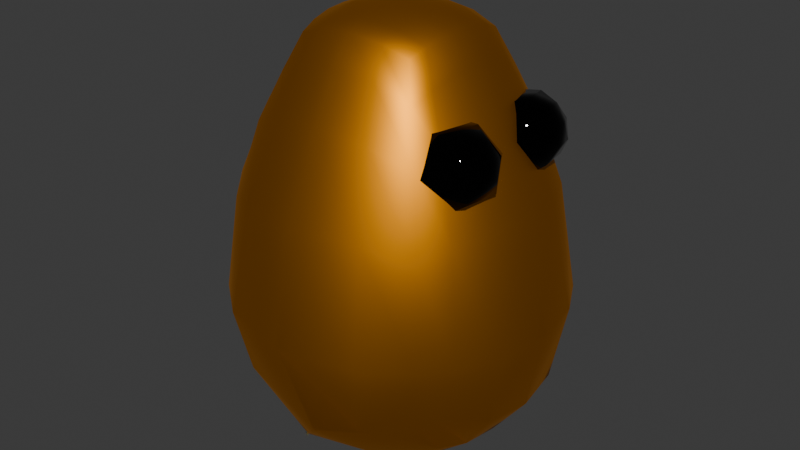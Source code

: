 # Source: blob.blend  (saved by Blender 4.2.66; exported with 4.5.12 LTS)
import bpy
from mathutils import Matrix  # noqa: F401  (used for matrix-valued properties, if any)

bpy.ops.wm.read_factory_settings(use_empty=True)
scene = bpy.context.scene
scene.name = 'Scene'

# ---- collections
col_collection = bpy.data.collections.new('Collection'); scene.collection.children.link(col_collection)

# ---- materials (node trees are filled in below, after node groups)
mat_material = bpy.data.materials.new('Material')
mat_material.alpha_threshold = 0.0
mat_material.roughness = 0.5
mat_material.line_color = (0.0, 0.0, 0.0, 1.0)
mat_material_001 = bpy.data.materials.new('Material.001')
mat_material_002 = bpy.data.materials.new('Material.002')

# ---- material node trees
mat_material.use_nodes = True; mat_material.node_tree.nodes.clear()
_N = mat_material.node_tree.nodes; _L = mat_material.node_tree.links
n0 = _N.new('ShaderNodeOutputMaterial'); n0.name = 'Material Output'; n0.location = (300, 300)
n1 = _N.new('ShaderNodeBsdfPrincipled'); n1.name = 'Principled BSDF'; n1.location = (10, 300)
n1.inputs[0].default_value = (0.8003, 0.2925, 0.0, 1.0)
n1.inputs[1].default_value = 1.0
n1.inputs[3].default_value = 10.25
_L.new(n1.outputs[0], n0.inputs[0])
n0.is_active_output = True
mat_material_001.use_nodes = True; mat_material_001.node_tree.nodes.clear()
_N = mat_material_001.node_tree.nodes; _L = mat_material_001.node_tree.links
n0 = _N.new('ShaderNodeBsdfPrincipled'); n0.name = 'Principled BSDF'; n0.location = (10, 300)
n0.inputs[0].default_value = (0.0, 0.0, 0.0, 1.0)
n0.inputs[1].default_value = 0.7973
n0.inputs[2].default_value = 0.0
n0.inputs[3].default_value = 1.7
n1 = _N.new('ShaderNodeOutputMaterial'); n1.name = 'Material Output'; n1.location = (300, 300)
_L.new(n0.outputs[0], n1.inputs[0])
n1.is_active_output = True
mat_material_002.use_nodes = True; mat_material_002.node_tree.nodes.clear()
_N = mat_material_002.node_tree.nodes; _L = mat_material_002.node_tree.links
n0 = _N.new('ShaderNodeBsdfPrincipled'); n0.name = 'Principled BSDF'; n0.location = (10, 300)
n0.inputs[0].default_value = (0.5689, 0.5689, 0.5689, 1.0)
n0.inputs[1].default_value = 1.0
n0.inputs[2].default_value = 0.3282
n1 = _N.new('ShaderNodeOutputMaterial'); n1.name = 'Material Output'; n1.location = (300, 300)
_L.new(n0.outputs[0], n1.inputs[0])
n1.is_active_output = True

# ---- world
world_world = bpy.data.worlds.new('World'); scene.world = world_world
world_world.use_nodes = True; world_world.node_tree.nodes.clear()
_N = world_world.node_tree.nodes; _L = world_world.node_tree.links
n0 = _N.new('ShaderNodeOutputWorld'); n0.name = 'World Output'; n0.location = (300, 300)
n1 = _N.new('ShaderNodeBackground'); n1.name = 'Background'; n1.location = (10, 300)
n1.inputs[0].default_value = (0.05088, 0.05088, 0.05088, 1.0)
_L.new(n1.outputs[0], n0.inputs[0])
n0.is_active_output = True
world_world.color = (0.05088, 0.05088, 0.05088)
world_world.sun_shadow_jitter_overblur = 0.0

# ---- meshes
me_cube = bpy.data.meshes.new('Cube')
me_cube.from_pydata([(0.4282, -0.4282, 1.844), (0.6736, -0.6736, -0.6367), (-0.4282, -0.4282, 1.844), (-0.6736, -0.6736, -0.6736), (-0.8391, 0.0, -0.8391), (0.4692, 0.0, 1.933), (-0.4692, 0.0, 1.933), (0.8391, 0.0, -0.8391), (-0.793, -0.793, -0.3728), (-0.8383, -0.8383, 0.05943), (-0.7696, -0.7696, 0.7307), (-0.6443, -0.6443, 1.267), (-0.5243, -0.5243, 1.599), (0.5243, -0.5243, 1.599), (0.6443, -0.6443, 1.267), (0.7696, -0.7696, 0.7307), (0.8383, -0.8383, 0.05943), (0.6747, -0.793, -0.3728), (0.5985, 0.0, 1.751), (0.7868, 0.0, 1.43), (1.036, 0.0, 0.8515), (1.21, 0.0, 0.0724), (1.091, 0.0, -0.513), (-0.5985, 0.0, 1.751), (-0.7868, 0.0, 1.43), (-1.036, 0.0, 0.8515), (-1.21, 0.0, 0.0724), (-1.091, 0.0, -0.513), (0.229, -0.458, 1.908), (0.0, -0.4692, 1.933), (-0.229, -0.458, 1.908), (-0.2228, -0.7875, -0.7875), (-0.09787, -0.8677, -0.833), (0.3938, -0.7875, -0.7875), (0.5389, 0.0, -1.078), (0.0, 0.0, -1.119), (-0.5389, 0.0, -1.078), (-0.2538, 0.0, 2.017), (0.0, 0.0, 2.049), (0.2538, 0.0, 2.017), (0.4944, -0.9888, -0.4648), (0.2011, -1.108, -0.5131), (-0.4743, -0.9888, -0.3893), (0.5381, -1.076, 0.06579), (0.007734, -1.21, 0.07235), (-0.5381, -1.076, 0.06579), (0.4731, -0.9462, 0.8476), (0.0, -1.036, 0.8515), (-0.4731, -0.9462, 0.8476), (0.3716, -0.7433, 1.379), (0.0, -0.7868, 1.43), (-0.3716, -0.7433, 1.379), (0.2887, -0.5773, 1.704), (0.0, -0.5985, 1.751), (-0.2887, -0.5773, 1.704), (-0.815, -0.2717, -0.815), (-0.753, -0.502, -0.753), (0.4641, -0.1547, 1.922), (0.4498, -0.2999, 1.891), (-0.4498, -0.2999, 1.891), (-0.4641, -0.1547, 1.922), (0.753, -0.502, -0.753), (0.815, -0.2717, -0.815), (-0.9255, -0.617, -0.4351), (-1.042, -0.3474, -0.4899), (-0.9971, -0.6647, 0.06526), (-1.145, -0.3817, 0.06851), (-0.8899, -0.5933, 0.8332), (-0.9931, -0.331, 0.8496), (-0.7137, -0.4758, 1.355), (-0.7666, -0.2555, 1.406), (-0.5622, -0.3748, 1.674), (-0.5888, -0.1963, 1.729), (1.042, -0.3474, -0.4899), (0.8071, -0.617, -0.4351), (1.145, -0.3817, 0.06851), (0.9971, -0.6647, 0.06526), (0.9931, -0.331, 0.8496), (0.8899, -0.5933, 0.8332), (0.7666, -0.2555, 1.406), (0.7137, -0.4758, 1.355), (0.5888, -0.1963, 1.729), (0.5622, -0.3748, 1.674), (-0.5152, -0.3435, -1.03), (-0.4585, -0.6113, -0.917), (0.0, -0.3824, -1.119), (-0.2517, -0.6656, -0.9375), (0.5152, -0.3435, -1.03), (0.4585, -0.6113, -0.917), (0.2507, -0.1672, 2.003), (0.242, -0.3226, 1.965), (0.0, -0.1719, 2.034), (0.0, -0.3313, 1.993), (-0.2507, -0.1672, 2.003), (-0.242, -0.3226, 1.965), (0.9789, -0.2571, 1.329), (0.9043, -0.1351, 1.292), (0.7826, -0.07087, 1.239), (1.012, -0.3324, 1.212), (0.9625, -0.2656, 1.091), (0.8497, -0.2216, 1.006), (0.9854, -0.4724, 1.208), (0.9156, -0.508, 1.083), (0.7956, -0.5014, 0.9971), (0.9248, -0.5369, 1.32), (0.8106, -0.6198, 1.276), (0.6743, -0.6305, 1.221), (0.9864, -0.4041, 1.339), (0.8912, -0.4615, 1.436), (0.7524, -0.4892, 1.478), (0.6071, -0.4798, 1.453), (0.9182, -0.3216, 1.44), (0.7992, -0.2469, 1.486), (0.6612, -0.2, 1.462)], [], [(94, 59, 2, 30), (54, 30, 2, 12), (88, 61, 1, 33), (82, 58, 0, 13), (72, 60, 6, 23), (55, 64, 27, 4), (64, 66, 26, 27), (66, 68, 25, 26), (68, 70, 24, 25), (70, 72, 23, 24), (61, 74, 17, 1), (74, 76, 16, 17), (76, 78, 15, 16), (78, 80, 14, 15), (80, 82, 13, 14), (31, 42, 8, 3), (42, 45, 9, 8), (45, 48, 10, 9), (48, 51, 11, 10), (51, 54, 12, 11), (14, 13, 52, 49), (49, 52, 53, 50), (50, 53, 54, 51), (15, 14, 49, 46), (46, 49, 50, 47), (47, 50, 51, 48), (16, 15, 46, 43), (43, 46, 47, 44), (44, 47, 48, 45), (17, 16, 43, 40), (40, 43, 44, 41), (41, 44, 45, 42), (1, 17, 40, 33), (33, 40, 41, 32), (32, 41, 42, 31), (56, 84, 31, 3), (84, 86, 32, 31), (86, 88, 33, 32), (13, 0, 28, 52), (52, 28, 29, 53), (53, 29, 30, 54), (58, 90, 28, 0), (90, 92, 29, 28), (92, 94, 30, 29), (38, 37, 93, 91), (91, 93, 94, 92), (39, 38, 91, 89), (89, 91, 92, 90), (5, 39, 89, 57), (57, 89, 90, 58), (35, 34, 87, 85), (85, 87, 88, 86), (36, 35, 85, 83), (83, 85, 86, 84), (4, 36, 83, 55), (55, 83, 84, 56), (19, 18, 81, 79), (79, 81, 82, 80), (20, 19, 79, 77), (77, 79, 80, 78), (21, 20, 77, 75), (75, 77, 78, 76), (22, 21, 75, 73), (73, 75, 76, 74), (7, 22, 73, 62), (62, 73, 74, 61), (11, 12, 71, 69), (69, 71, 72, 70), (10, 11, 69, 67), (67, 69, 70, 68), (9, 10, 67, 65), (65, 67, 68, 66), (8, 9, 65, 63), (63, 65, 66, 64), (3, 8, 63, 56), (56, 63, 64, 55), (12, 2, 59, 71), (71, 59, 60, 72), (18, 5, 57, 81), (81, 57, 58, 82), (34, 7, 62, 87), (87, 62, 61, 88), (37, 6, 60, 93), (93, 60, 59, 94), (95, 107, 98), (96, 95, 98, 99), (97, 96, 99, 100), (99, 98, 101, 102), (100, 99, 102, 103), (98, 107, 101), (102, 101, 104, 105), (103, 102, 105, 106), (101, 107, 104), (105, 104, 108, 109), (106, 105, 109, 110), (104, 107, 108), (110, 109, 112, 113), (108, 107, 111), (109, 108, 111, 112), (113, 112, 96, 97), (111, 107, 95), (112, 111, 95, 96)])
me_cube.polygons.foreach_set('use_smooth', [True] * 102)
me_cube.polygons.foreach_set('material_index', [0, 0, 0, 0, 0, 0, 0, 0, 0, 0, 0, 0, 0, 0, 0, 0, 0, 0, 0, 0, 0, 0, 0, 0, 0, 0, 0, 0, 0, 0, 0, 0, 0, 0, 0, 0, 0, 0, 0, 0, 0, 0, 0, 0, 0, 0, 0, 0, 0, 0, 0, 0, 0, 0, 0, 0, 0, 0, 0, 0, 0, 0, 0, 0, 0, 0, 0, 0, 0, 0, 0, 0, 0, 0, 0, 0, 0, 0, 0, 0, 0, 0, 0, 0, 1, 1, 1, 1, 1, 1, 1, 1, 1, 1, 1, 1, 1, 1, 1, 1, 1, 1])
_uv = me_cube.uv_layers.new(name='UVMap')
_uv.uv.foreach_set('vector', [0.8125, 0.7083, 0.875, 0.7083, 0.875, 0.75, 0.8125, 0.75, 0.5833, 0.9375, 0.625, 0.9375, 0.625, 1.0, 0.5833, 1.0, 0.3125, 0.7083, 0.375, 0.7083, 0.375, 0.75, 0.3125, 0.75, 0.5833, 0.7083, 0.625, 0.7083, 0.625, 0.75, 0.5833, 0.75, 0.5833, 0.08333, 0.625, 0.08333, 0.625, 0.125, 0.5833, 0.125, 0.375, 0.08333, 0.4167, 0.08333, 0.4167, 0.125, 0.375, 0.125, 0.4167, 0.08333, 0.4583, 0.08333, 0.4583, 0.125, 0.4167, 0.125, 0.4583, 0.08333, 0.5, 0.08333, 0.5, 0.125, 0.4583, 0.125, 0.5, 0.08333, 0.5417, 0.08333, 0.5417, 0.125, 0.5, 0.125, 0.5417, 0.08333, 0.5833, 0.08333, 0.5833, 0.125, 0.5417, 0.125, 0.375, 0.7083, 0.4167, 0.7083, 0.4167, 0.75, 0.375, 0.75, 0.4167, 0.7083, 0.4583, 0.7083, 0.4583, 0.75, 0.4167, 0.75, 0.4583, 0.7083, 0.5, 0.7083, 0.5, 0.75, 0.4583, 0.75, 0.5, 0.7083, 0.5417, 0.7083, 0.5417, 0.75, 0.5, 0.75, 0.5417, 0.7083, 0.5833, 0.7083, 0.5833, 0.75, 0.5417, 0.75, 0.375, 0.9375, 0.4167, 0.9375, 0.4167, 1.0, 0.375, 1.0, 0.4167, 0.9375, 0.4583, 0.9375, 0.4583, 1.0, 0.4167, 1.0, 0.4583, 0.9375, 0.5, 0.9375, 0.5, 1.0, 0.4583, 1.0, 0.5, 0.9375, 0.5417, 0.9375, 0.5417, 1.0, 0.5, 1.0, 0.5417, 0.9375, 0.5833, 0.9375, 0.5833, 1.0, 0.5417, 1.0, 0.5417, 0.75, 0.5833, 0.75, 0.5833, 0.8125, 0.5417, 0.8125, 0.5417, 0.8125, 0.5833, 0.8125, 0.5833, 0.875, 0.5417, 0.875, 0.5417, 0.875, 0.5833, 0.875, 0.5833, 0.9375, 0.5417, 0.9375, 0.5, 0.75, 0.5417, 0.75, 0.5417, 0.8125, 0.5, 0.8125, 0.5, 0.8125, 0.5417, 0.8125, 0.5417, 0.875, 0.5, 0.875, 0.5, 0.875, 0.5417, 0.875, 0.5417, 0.9375, 0.5, 0.9375, 0.4583, 0.75, 0.5, 0.75, 0.5, 0.8125, 0.4583, 0.8125, 0.4583, 0.8125, 0.5, 0.8125, 0.5, 0.875, 0.4583, 0.875, 0.4583, 0.875, 0.5, 0.875, 0.5, 0.9375, 0.4583, 0.9375, 0.4167, 0.75, 0.4583, 0.75, 0.4583, 0.8125, 0.4167, 0.8125, 0.4167, 0.8125, 0.4583, 0.8125, 0.4583, 0.875, 0.4167, 0.875, 0.4167, 0.875, 0.4583, 0.875, 0.4583, 0.9375, 0.4167, 0.9375, 0.375, 0.75, 0.4167, 0.75, 0.4167, 0.8125, 0.375, 0.8125, 0.375, 0.8125, 0.4167, 0.8125, 0.4167, 0.875, 0.375, 0.875, 0.375, 0.875, 0.4167, 0.875, 0.4167, 0.9375, 0.375, 0.9375, 0.125, 0.7083, 0.1875, 0.7083, 0.1875, 0.75, 0.125, 0.75, 0.1875, 0.7083, 0.25, 0.7083, 0.25, 0.75, 0.1875, 0.75, 0.25, 0.7083, 0.3125, 0.7083, 0.3125, 0.75, 0.25, 0.75, 0.5833, 0.75, 0.625, 0.75, 0.625, 0.8125, 0.5833, 0.8125, 0.5833, 0.8125, 0.625, 0.8125, 0.625, 0.875, 0.5833, 0.875, 0.5833, 0.875, 0.625, 0.875, 0.625, 0.9375, 0.5833, 0.9375, 0.625, 0.7083, 0.6875, 0.7083, 0.6875, 0.75, 0.625, 0.75, 0.6875, 0.7083, 0.75, 0.7083, 0.75, 0.75, 0.6875, 0.75, 0.75, 0.7083, 0.8125, 0.7083, 0.8125, 0.75, 0.75, 0.75, 0.75, 0.625, 0.8125, 0.625, 0.8125, 0.6667, 0.75, 0.6667, 0.75, 0.6667, 0.8125, 0.6667, 0.8125, 0.7083, 0.75, 0.7083, 0.6875, 0.625, 0.75, 0.625, 0.75, 0.6667, 0.6875, 0.6667, 0.6875, 0.6667, 0.75, 0.6667, 0.75, 0.7083, 0.6875, 0.7083, 0.625, 0.625, 0.6875, 0.625, 0.6875, 0.6667, 0.625, 0.6667, 0.625, 0.6667, 0.6875, 0.6667, 0.6875, 0.7083, 0.625, 0.7083, 0.25, 0.625, 0.3125, 0.625, 0.3125, 0.6667, 0.25, 0.6667, 0.25, 0.6667, 0.3125, 0.6667, 0.3125, 0.7083, 0.25, 0.7083, 0.1875, 0.625, 0.25, 0.625, 0.25, 0.6667, 0.1875, 0.6667, 0.1875, 0.6667, 0.25, 0.6667, 0.25, 0.7083, 0.1875, 0.7083, 0.125, 0.625, 0.1875, 0.625, 0.1875, 0.6667, 0.125, 0.6667, 0.125, 0.6667, 0.1875, 0.6667, 0.1875, 0.7083, 0.125, 0.7083, 0.5417, 0.625, 0.5833, 0.625, 0.5833, 0.6667, 0.5417, 0.6667, 0.5417, 0.6667, 0.5833, 0.6667, 0.5833, 0.7083, 0.5417, 0.7083, 0.5, 0.625, 0.5417, 0.625, 0.5417, 0.6667, 0.5, 0.6667, 0.5, 0.6667, 0.5417, 0.6667, 0.5417, 0.7083, 0.5, 0.7083, 0.4583, 0.625, 0.5, 0.625, 0.5, 0.6667, 0.4583, 0.6667, 0.4583, 0.6667, 0.5, 0.6667, 0.5, 0.7083, 0.4583, 0.7083, 0.4167, 0.625, 0.4583, 0.625, 0.4583, 0.6667, 0.4167, 0.6667, 0.4167, 0.6667, 0.4583, 0.6667, 0.4583, 0.7083, 0.4167, 0.7083, 0.375, 0.625, 0.4167, 0.625, 0.4167, 0.6667, 0.375, 0.6667, 0.375, 0.6667, 0.4167, 0.6667, 0.4167, 0.7083, 0.375, 0.7083, 0.5417, 0.0, 0.5833, 0.0, 0.5833, 0.04167, 0.5417, 0.04167, 0.5417, 0.04167, 0.5833, 0.04167, 0.5833, 0.08333, 0.5417, 0.08333, 0.5, 0.0, 0.5417, 0.0, 0.5417, 0.04167, 0.5, 0.04167, 0.5, 0.04167, 0.5417, 0.04167, 0.5417, 0.08333, 0.5, 0.08333, 0.4583, 0.0, 0.5, 0.0, 0.5, 0.04167, 0.4583, 0.04167, 0.4583, 0.04167, 0.5, 0.04167, 0.5, 0.08333, 0.4583, 0.08333, 0.4167, 0.0, 0.4583, 0.0, 0.4583, 0.04167, 0.4167, 0.04167, 0.4167, 0.04167, 0.4583, 0.04167, 0.4583, 0.08333, 0.4167, 0.08333, 0.375, 0.0, 0.4167, 0.0, 0.4167, 0.04167, 0.375, 0.04167, 0.375, 0.04167, 0.4167, 0.04167, 0.4167, 0.08333, 0.375, 0.08333, 0.5833, 0.0, 0.625, 0.0, 0.625, 0.04167, 0.5833, 0.04167, 0.5833, 0.04167, 0.625, 0.04167, 0.625, 0.08333, 0.5833, 0.08333, 0.5833, 0.625, 0.625, 0.625, 0.625, 0.6667, 0.5833, 0.6667, 0.5833, 0.6667, 0.625, 0.6667, 0.625, 0.7083, 0.5833, 0.7083, 0.3125, 0.625, 0.375, 0.625, 0.375, 0.6667, 0.3125, 0.6667, 0.3125, 0.6667, 0.375, 0.6667, 0.375, 0.7083, 0.3125, 0.7083, 0.8125, 0.625, 0.875, 0.625, 0.875, 0.6667, 0.8125, 0.6667, 0.8125, 0.6667, 0.875, 0.6667, 0.875, 0.7083, 0.8125, 0.7083, 0.6667, 0.8333, 0.5833, 1.0, 0.5, 0.8333, 0.6667, 0.6667, 0.6667, 0.8333, 0.5, 0.8333, 0.5, 0.6667, 0.6667, 0.5, 0.6667, 0.6667, 0.5, 0.6667, 0.5, 0.5, 0.5, 0.6667, 0.5, 0.8333, 0.3333, 0.8333, 0.3333, 0.6667, 0.5, 0.5, 0.5, 0.6667, 0.3333, 0.6667, 0.3333, 0.5, 0.5, 0.8333, 0.4167, 1.0, 0.3333, 0.8333, 0.3333, 0.6667, 0.3333, 0.8333, 0.1667, 0.8333, 0.1667, 0.6667, 0.3333, 0.5, 0.3333, 0.6667, 0.1667, 0.6667, 0.1667, 0.5, 0.3333, 0.8333, 0.25, 1.0, 0.1667, 0.8333, 0.1667, 0.6667, 0.1667, 0.8333, 0.0, 0.8333, 0.0, 0.6667, 0.1667, 0.5, 0.1667, 0.6667, 0.0, 0.6667, 0.0, 0.5, 0.1667, 0.8333, 0.08333, 1.0, 0.0, 0.8333, 1.0, 0.5, 1.0, 0.6667, 0.8333, 0.6667, 0.8333, 0.5, 1.0, 0.8333, 0.9167, 1.0, 0.8333, 0.8333, 1.0, 0.6667, 1.0, 0.8333, 0.8333, 0.8333, 0.8333, 0.6667, 0.8333, 0.5, 0.8333, 0.6667, 0.6667, 0.6667, 0.6667, 0.5, 0.8333, 0.8333, 0.75, 1.0, 0.6667, 0.8333, 0.8333, 0.6667, 0.8333, 0.8333, 0.6667, 0.8333, 0.6667, 0.6667])
me_cube.materials.append(mat_material)
me_cube.materials.append(mat_material_001)
me_cube.materials.append(mat_material_002)
me_cube.use_mirror_vertex_groups = False
me_cube.update()
arm_armature = bpy.data.armatures.new('Armature')  # bones are not reproduced

# ---- objects
ob_cube = bpy.data.objects.new('Cube', me_cube)
ob_armature = bpy.data.objects.new('Armature', arm_armature)

# ---- transforms, parenting, visibility, modifiers, constraints
ob_cube.parent = ob_armature
ob_cube.location = (0.0, 0.0, 1.0)
ob_cube.lock_rotations_4d = False
ob_cube.empty_display_type = 'ARROWS'
ob_cube.lineart.crease_threshold = 0.0
_vg = ob_cube.vertex_groups.new(name='Bone')
for _i, _w in zip([1, 3, 4, 7, 8, 9, 16, 17, 21, 22, 26, 27, 31, 32, 33, 34, 35, 36, 40, 41, 42, 43, 44, 45, 55, 56, 61, 62, 63, 64, 65, 66, 73, 74, 75, 76, 83, 84, 85, 86, 87, 88], [0.2862, 0.2526, 0.3648, 0.3751, 0.1276, 0.05934, 0.06217, 0.1457, 0.07508, 0.1953, 0.07323, 0.1811, 0.3991, 0.3424, 0.3419, 0.7193, 0.98, 0.6948, 0.159, 0.167, 0.1492, 0.05326, 0.0578, 0.05342, 0.3283, 0.296, 0.3881, 0.3641, 0.1446, 0.1616, 0.06161, 0.06571, 0.1795, 0.1831, 0.06196, 0.0642, 0.6386, 0.497, 0.8281, 0.4612, 0.6722, 0.5417]): _vg.add([_i], _w, 'REPLACE')
_vg = ob_cube.vertex_groups.new(name='Bone.001')
for _i, _w in zip([1, 3, 4, 7, 8, 9, 10, 11, 12, 13, 14, 15, 16, 17, 19, 20, 21, 22, 24, 25, 26, 27, 31, 32, 33, 34, 36, 40, 41, 42, 43, 44, 45, 46, 47, 48, 49, 50, 51, 55, 56, 61, 62, 63, 64, 65, 66, 67, 68, 69, 70, 71, 73, 74, 75, 76, 77, 78, 79, 80, 83, 84, 85, 86, 87, 88], [0.5607, 0.6359, 0.5464, 0.5158, 0.6895, 0.6066, 0.2093, 0.07627, 0.01794, 0.008165, 0.06156, 0.1531, 0.3756, 0.61, 0.04668, 0.155, 0.4913, 0.5978, 0.05518, 0.1689, 0.4683, 0.6326, 0.5152, 0.5729, 0.5577, 0.2325, 0.2642, 0.6404, 0.6693, 0.656, 0.4696, 0.5852, 0.5395, 0.1363, 0.1528, 0.1594, 0.04462, 0.03689, 0.05422, 0.5855, 0.6102, 0.4907, 0.5275, 0.6888, 0.6747, 0.6139, 0.5855, 0.1726, 0.1666, 0.06065, 0.05431, 0.002847, 0.6065, 0.595, 0.4393, 0.3704, 0.1357, 0.13, 0.0427, 0.05063, 0.3152, 0.4392, 0.1493, 0.4811, 0.2722, 0.3823]): _vg.add([_i], _w, 'REPLACE')
_vg = ob_cube.vertex_groups.new(name='Bone.002')
for _i, _w in zip([1, 3, 4, 7, 8, 9, 10, 11, 12, 13, 14, 15, 16, 17, 19, 20, 21, 22, 24, 25, 26, 27, 31, 32, 33, 34, 40, 41, 42, 43, 44, 45, 46, 47, 48, 49, 50, 51, 55, 56, 61, 62, 63, 64, 65, 66, 67, 68, 69, 70, 73, 74, 75, 76, 77, 78, 79, 80, 82, 84, 86, 87, 88], [0.09856, 0.05361, 0.03048, 0.06426, 0.08747, 0.1506, 0.2198, 0.06286, 0.0009382, 0.01601, 0.08081, 0.2757, 0.3902, 0.1613, 0.04136, 0.1194, 0.218, 0.1176, 0.01511, 0.09266, 0.2134, 0.0838, 0.04413, 0.04442, 0.06098, 0.007766, 0.1266, 0.08938, 0.1084, 0.3148, 0.167, 0.2428, 0.1516, 0.09621, 0.1217, 0.04087, 0.01522, 0.03388, 0.0282, 0.03695, 0.07665, 0.06633, 0.07386, 0.0705, 0.1249, 0.1307, 0.1428, 0.09941, 0.03489, 0.01717, 0.1332, 0.1453, 0.321, 0.3869, 0.1366, 0.1833, 0.04725, 0.06044, 0.0003466, 0.01475, 0.01172, 0.0178, 0.04342]): _vg.add([_i], _w, 'REPLACE')
_vg = ob_cube.vertex_groups.new(name='Bone.003')
for _i, _w in zip([0, 1, 2, 3, 4, 5, 6, 7, 8, 9, 10, 11, 12, 13, 14, 15, 16, 17, 18, 19, 20, 21, 22, 23, 24, 25, 26, 27, 28, 29, 30, 31, 32, 33, 40, 41, 42, 43, 44, 45, 46, 47, 48, 49, 50, 51, 52, 53, 54, 55, 56, 57, 58, 59, 60, 61, 62, 63, 64, 65, 66, 67, 68, 69, 70, 71, 72, 73, 74, 75, 76, 77, 78, 79, 80, 81, 82, 90, 94, 95, 96, 97, 98, 99, 100, 101, 102, 103, 104, 105, 106, 107, 108, 109, 110, 111, 112, 113], [0.06695, 0.02456, 0.06712, 0.02856, 0.01499, 0.03712, 0.03963, 0.01045, 0.06497, 0.1254, 0.3763, 0.3363, 0.1382, 0.1363, 0.3254, 0.3781, 0.1181, 0.05691, 0.07822, 0.1746, 0.4616, 0.144, 0.06001, 0.0812, 0.1832, 0.4638, 0.1618, 0.06824, 0.03724, 0.02422, 0.043, 0.002973, 0.001496, 0.004144, 0.05092, 0.05136, 0.05935, 0.1118, 0.1323, 0.1133, 0.4772, 0.5167, 0.4866, 0.2235, 0.1716, 0.2082, 0.08631, 0.06826, 0.08827, 0.01336, 0.01792, 0.03994, 0.05314, 0.05165, 0.03812, 0.01072, 0.006998, 0.0627, 0.06249, 0.1349, 0.1461, 0.4474, 0.4819, 0.256, 0.2, 0.1028, 0.08184, 0.05469, 0.05228, 0.1203, 0.1219, 0.482, 0.4552, 0.1841, 0.2311, 0.0812, 0.1013, 0.01419, 0.01593, 0.4658, 0.4596, 0.4509, 0.4619, 0.4525, 0.4412, 0.4659, 0.4597, 0.4506, 0.4758, 0.4825, 0.4922, 0.4707, 0.4795, 0.4888, 0.4999, 0.4753, 0.4811, 0.4893]): _vg.add([_i], _w, 'REPLACE')
_vg = ob_cube.vertex_groups.new(name='Bone.004')
for _i, _w in zip([0, 2, 5, 6, 8, 9, 10, 11, 12, 13, 14, 15, 16, 18, 19, 20, 21, 23, 24, 25, 26, 27, 28, 29, 30, 37, 39, 43, 44, 45, 46, 47, 48, 49, 50, 51, 52, 53, 54, 57, 58, 59, 60, 63, 64, 65, 66, 67, 68, 69, 70, 71, 72, 75, 76, 77, 78, 79, 80, 81, 82, 89, 90, 91, 92, 93, 94, 95, 96, 97, 98, 99, 100, 101, 102, 103, 104, 105, 106, 107, 108, 109, 110, 111, 112, 113], [0.3825, 0.4831, 0.2891, 0.3215, 0.001075, 0.04773, 0.1462, 0.4397, 0.6134, 0.5846, 0.4399, 0.1426, 0.04002, 0.5287, 0.5792, 0.1966, 0.05887, 0.5489, 0.5808, 0.2068, 0.06884, 0.00686, 0.3242, 0.3002, 0.3439, 0.1424, 0.1319, 0.03468, 0.0472, 0.036, 0.1829, 0.1841, 0.1831, 0.5672, 0.6308, 0.5889, 0.5864, 0.5913, 0.607, 0.2933, 0.3281, 0.3916, 0.3341, 0.0002426, 0.001116, 0.05419, 0.05987, 0.1835, 0.193, 0.5337, 0.5845, 0.6043, 0.5828, 0.04488, 0.04412, 0.1862, 0.1766, 0.5866, 0.543, 0.5566, 0.573, 0.1563, 0.2251, 0.07858, 0.1805, 0.1716, 0.2461, 0.5342, 0.5404, 0.5491, 0.5381, 0.5475, 0.5588, 0.5341, 0.5403, 0.5494, 0.5242, 0.5175, 0.5078, 0.5293, 0.5205, 0.5112, 0.5001, 0.5247, 0.5189, 0.5107]): _vg.add([_i], _w, 'REPLACE')
_vg = ob_cube.vertex_groups.new(name='Bone.005')
for _i, _w in zip([0, 2, 5, 6, 10, 11, 12, 13, 14, 15, 18, 19, 20, 23, 24, 25, 28, 29, 30, 37, 38, 39, 46, 47, 48, 49, 50, 51, 52, 53, 54, 57, 58, 59, 60, 67, 68, 69, 70, 71, 72, 77, 78, 79, 80, 81, 82, 89, 90, 91, 92, 93, 94], [0.5175, 0.4184, 0.6441, 0.6114, 0.003375, 0.07668, 0.1852, 0.2131, 0.08377, 0.006156, 0.3502, 0.1452, 0.03845, 0.329, 0.1414, 0.04082, 0.6113, 0.645, 0.5876, 0.8287, 0.9992, 0.8383, 0.02087, 0.01814, 0.01543, 0.1108, 0.1168, 0.1009, 0.2871, 0.308, 0.263, 0.6382, 0.5918, 0.5323, 0.6003, 0.01985, 0.02876, 0.1004, 0.1211, 0.2456, 0.2957, 0.02916, 0.02126, 0.1276, 0.1077, 0.319, 0.2742, 0.8092, 0.727, 0.9057, 0.7847, 0.7943, 0.7053]): _vg.add([_i], _w, 'REPLACE')
_m = ob_cube.modifiers.new('Mirror', 'MIRROR')
_m.use_axis = (False, True, False)
_m = ob_cube.modifiers.new('Armature', 'ARMATURE')
_m.object = ob_armature
ob_armature.location = (0.0, 0.0, 0.0)
ob_armature.show_in_front = True

# ---- collection membership
col_collection.objects.link(ob_cube)
col_collection.objects.link(ob_armature)

# ---- scene / render settings (as saved in the file)
scene.frame_start = 0; scene.frame_end = 16; scene.frame_set(0)
scene.render.engine = 'BLENDER_EEVEE_NEXT'
bpy.context.view_layer.update()

# ---- added for rendering (the .blend has no active camera and no usable light): camera, sun
cam_auto = bpy.data.cameras.new('AutoCamera')
cam_auto.lens = 50.0
cam_auto.sensor_width = 36.0
cam_auto.clip_end = 1000.0
ob_auto_camera = bpy.data.objects.new('AutoCamera', cam_auto)
scene.collection.objects.link(ob_auto_camera)
ob_auto_camera.location = (4.31549, -5.17859, 4.91724)
ob_auto_camera.rotation_euler = (1.09748, -7.21219e-08, 0.694738)
scene.camera = ob_auto_camera
light_auto_sun = bpy.data.lights.new('AutoSun', 'SUN')
light_auto_sun.energy = 3.0
light_auto_sun.angle = 0.0523599
ob_auto_sun = bpy.data.objects.new('AutoSun', light_auto_sun)
scene.collection.objects.link(ob_auto_sun)
ob_auto_sun.rotation_euler = (0.872665, 0.174533, 0.523599)
bpy.context.view_layer.update()
